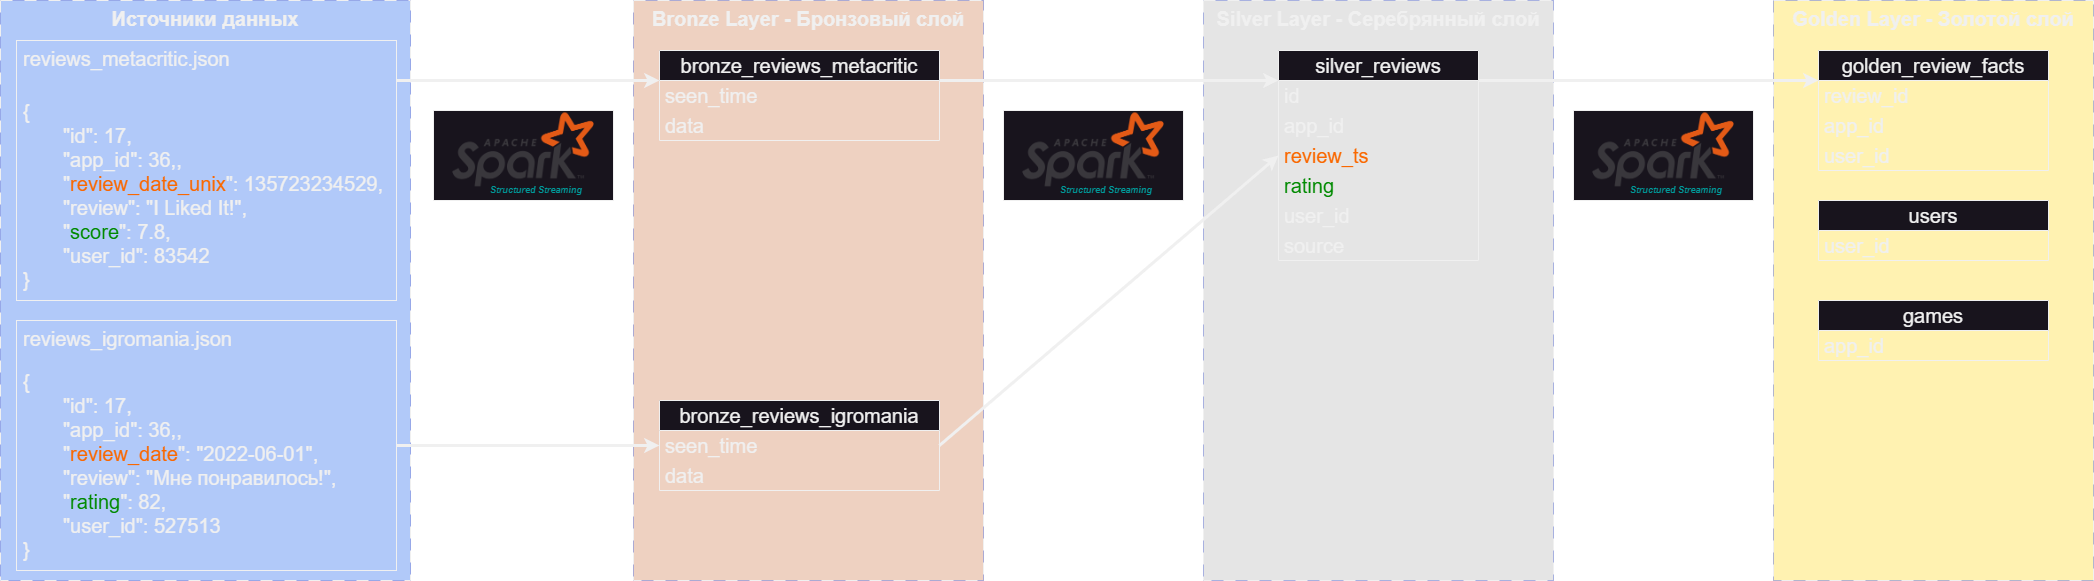

The diagram above was exported from draw.io. Its source (the exported page's mxGraphModel, read from the mxfile embedded in the PNG):
<mxGraphModel dx="3706" dy="1243" grid="1" gridSize="10" guides="1" tooltips="1" connect="1" arrows="1" fold="1" page="1" pageScale="1" pageWidth="827" pageHeight="1169" math="0" shadow="0">
  <root>
    <mxCell id="0" />
    <mxCell id="1" parent="0" />
    <mxCell id="o1PpuxqzxQW2l1cDsnfv-85" value="" style="group" vertex="1" connectable="0" parent="1">
      <mxGeometry x="1350" y="310" width="180.00000000000006" height="90" as="geometry" />
    </mxCell>
    <mxCell id="o1PpuxqzxQW2l1cDsnfv-86" value="" style="rounded=0;whiteSpace=wrap;html=1;container=0;" vertex="1" parent="o1PpuxqzxQW2l1cDsnfv-85">
      <mxGeometry width="180.00000000000006" height="90.00000000000003" as="geometry" />
    </mxCell>
    <mxCell id="o1PpuxqzxQW2l1cDsnfv-87" value="" style="shape=image;imageAspect=0;aspect=fixed;verticalLabelPosition=bottom;verticalAlign=top;image=https://upload.wikimedia.org/wikipedia/commons/thumb/f/f3/Apache_Spark_logo.svg/1280px-Apache_Spark_logo.svg.png;container=0;" vertex="1" parent="o1PpuxqzxQW2l1cDsnfv-85">
      <mxGeometry x="19.090909090909093" y="2.454545454545496" width="141.81818181818184" height="73.90909090909092" as="geometry" />
    </mxCell>
    <mxCell id="o1PpuxqzxQW2l1cDsnfv-88" value="&lt;font size=&quot;1&quot; style=&quot;&quot; color=&quot;#009999&quot;&gt;&lt;i style=&quot;&quot;&gt;&lt;b style=&quot;font-size: 9px;&quot;&gt;Structured Streaming&lt;/b&gt;&lt;/i&gt;&lt;/font&gt;" style="text;html=1;strokeColor=none;fillColor=none;align=right;verticalAlign=middle;whiteSpace=wrap;rounded=0;container=0;" vertex="1" parent="o1PpuxqzxQW2l1cDsnfv-85">
      <mxGeometry x="46.909090909090935" y="76.63636363636363" width="103.63636363636367" height="5.454545454545455" as="geometry" />
    </mxCell>
    <mxCell id="o1PpuxqzxQW2l1cDsnfv-81" value="" style="group" vertex="1" connectable="0" parent="1">
      <mxGeometry x="780" y="310" width="180.00000000000006" height="90" as="geometry" />
    </mxCell>
    <mxCell id="o1PpuxqzxQW2l1cDsnfv-82" value="" style="rounded=0;whiteSpace=wrap;html=1;container=0;" vertex="1" parent="o1PpuxqzxQW2l1cDsnfv-81">
      <mxGeometry width="180.00000000000006" height="90.00000000000003" as="geometry" />
    </mxCell>
    <mxCell id="o1PpuxqzxQW2l1cDsnfv-83" value="" style="shape=image;imageAspect=0;aspect=fixed;verticalLabelPosition=bottom;verticalAlign=top;image=https://upload.wikimedia.org/wikipedia/commons/thumb/f/f3/Apache_Spark_logo.svg/1280px-Apache_Spark_logo.svg.png;container=0;" vertex="1" parent="o1PpuxqzxQW2l1cDsnfv-81">
      <mxGeometry x="19.090909090909093" y="2.454545454545496" width="141.81818181818184" height="73.90909090909092" as="geometry" />
    </mxCell>
    <mxCell id="o1PpuxqzxQW2l1cDsnfv-84" value="&lt;font size=&quot;1&quot; style=&quot;&quot; color=&quot;#009999&quot;&gt;&lt;i style=&quot;&quot;&gt;&lt;b style=&quot;font-size: 9px;&quot;&gt;Structured Streaming&lt;/b&gt;&lt;/i&gt;&lt;/font&gt;" style="text;html=1;strokeColor=none;fillColor=none;align=right;verticalAlign=middle;whiteSpace=wrap;rounded=0;container=0;" vertex="1" parent="o1PpuxqzxQW2l1cDsnfv-81">
      <mxGeometry x="46.909090909090935" y="76.63636363636363" width="103.63636363636367" height="5.454545454545455" as="geometry" />
    </mxCell>
    <mxCell id="o1PpuxqzxQW2l1cDsnfv-65" value="" style="rounded=0;whiteSpace=wrap;html=1;fillColor=#0050ef;fontColor=#ffffff;strokeColor=#001DBC;opacity=30;" vertex="1" parent="1">
      <mxGeometry x="-223" y="200" width="410" height="580" as="geometry" />
    </mxCell>
    <mxCell id="o1PpuxqzxQW2l1cDsnfv-68" value="" style="rounded=0;whiteSpace=wrap;html=1;fillColor=#ffd700;fontColor=#ffffff;strokeColor=#001DBC;opacity=30;" vertex="1" parent="1">
      <mxGeometry x="1550" y="200" width="320" height="580" as="geometry" />
    </mxCell>
    <mxCell id="o1PpuxqzxQW2l1cDsnfv-67" value="" style="rounded=0;whiteSpace=wrap;html=1;fillColor=#a9a9a9;fontColor=#ffffff;strokeColor=#001DBC;opacity=30;" vertex="1" parent="1">
      <mxGeometry x="980" y="200" width="350" height="580" as="geometry" />
    </mxCell>
    <mxCell id="o1PpuxqzxQW2l1cDsnfv-66" value="" style="rounded=0;whiteSpace=wrap;html=1;fillColor=#cc6633;fontColor=#ffffff;strokeColor=#001DBC;opacity=30;" vertex="1" parent="1">
      <mxGeometry x="410" y="200" width="350" height="580" as="geometry" />
    </mxCell>
    <mxCell id="o1PpuxqzxQW2l1cDsnfv-45" style="rounded=0;orthogonalLoop=1;jettySize=auto;html=1;exitX=1;exitY=0.5;exitDx=0;exitDy=0;entryX=0;entryY=0.5;entryDx=0;entryDy=0;strokeWidth=3;" edge="1" parent="1" source="o1PpuxqzxQW2l1cDsnfv-7" target="o1PpuxqzxQW2l1cDsnfv-13">
      <mxGeometry relative="1" as="geometry" />
    </mxCell>
    <mxCell id="o1PpuxqzxQW2l1cDsnfv-44" value="Golden Layer - Золотой слой" style="rounded=0;whiteSpace=wrap;html=1;fillColor=none;fontSize=20;verticalAlign=top;fontStyle=1;dashed=1;dashPattern=12 12;" vertex="1" parent="1">
      <mxGeometry x="1550" y="200" width="320" height="580" as="geometry" />
    </mxCell>
    <mxCell id="o1PpuxqzxQW2l1cDsnfv-3" value="Источники данных" style="rounded=0;whiteSpace=wrap;html=1;fillColor=none;fontSize=20;verticalAlign=top;fontStyle=1;dashed=1;dashPattern=12 12;" vertex="1" parent="1">
      <mxGeometry x="-223" y="200" width="410" height="580" as="geometry" />
    </mxCell>
    <mxCell id="o1PpuxqzxQW2l1cDsnfv-22" value="reviews_igromania.json" style="rounded=0;whiteSpace=wrap;html=1;fillColor=none;verticalAlign=top;align=left;spacingLeft=5;fontSize=20;" vertex="1" parent="1">
      <mxGeometry x="-207" y="520" width="380" height="250" as="geometry" />
    </mxCell>
    <mxCell id="o1PpuxqzxQW2l1cDsnfv-2" value="Bronze Layer - Бронзовый слой" style="rounded=0;whiteSpace=wrap;html=1;fillColor=none;fontSize=20;verticalAlign=top;fontStyle=1;dashed=1;dashPattern=12 12;" vertex="1" parent="1">
      <mxGeometry x="410" y="200" width="350" height="580" as="geometry" />
    </mxCell>
    <mxCell id="o1PpuxqzxQW2l1cDsnfv-4" value="Silver Layer - Серебрянный слой" style="rounded=0;whiteSpace=wrap;html=1;fillColor=none;fontSize=20;verticalAlign=top;fontStyle=1;dashed=1;dashPattern=12 12;" vertex="1" parent="1">
      <mxGeometry x="980" y="200" width="350" height="580" as="geometry" />
    </mxCell>
    <mxCell id="o1PpuxqzxQW2l1cDsnfv-6" value="bronze_reviews_igromania" style="swimlane;fontStyle=0;childLayout=stackLayout;horizontal=1;startSize=30;horizontalStack=0;resizeParent=1;resizeParentMax=0;resizeLast=0;collapsible=1;marginBottom=0;whiteSpace=wrap;html=1;fontSize=20;" vertex="1" parent="1">
      <mxGeometry x="436" y="600" width="280" height="90" as="geometry" />
    </mxCell>
    <mxCell id="o1PpuxqzxQW2l1cDsnfv-7" value="seen_time" style="text;strokeColor=none;fillColor=none;align=left;verticalAlign=middle;spacingLeft=4;spacingRight=4;overflow=hidden;points=[[0,0.5],[1,0.5]];portConstraint=eastwest;rotatable=0;whiteSpace=wrap;html=1;fontSize=20;" vertex="1" parent="o1PpuxqzxQW2l1cDsnfv-6">
      <mxGeometry y="30" width="280" height="30" as="geometry" />
    </mxCell>
    <mxCell id="o1PpuxqzxQW2l1cDsnfv-8" value="data" style="text;strokeColor=none;fillColor=none;align=left;verticalAlign=middle;spacingLeft=4;spacingRight=4;overflow=hidden;points=[[0,0.5],[1,0.5]];portConstraint=eastwest;rotatable=0;whiteSpace=wrap;html=1;fontSize=20;" vertex="1" parent="o1PpuxqzxQW2l1cDsnfv-6">
      <mxGeometry y="60" width="280" height="30" as="geometry" />
    </mxCell>
    <mxCell id="o1PpuxqzxQW2l1cDsnfv-10" value="bronze_reviews_metacritic" style="swimlane;fontStyle=0;childLayout=stackLayout;horizontal=1;startSize=30;horizontalStack=0;resizeParent=1;resizeParentMax=0;resizeLast=0;collapsible=1;marginBottom=0;whiteSpace=wrap;html=1;fontSize=20;" vertex="1" parent="1">
      <mxGeometry x="436" y="250" width="280" height="90" as="geometry" />
    </mxCell>
    <mxCell id="o1PpuxqzxQW2l1cDsnfv-11" value="seen_time" style="text;strokeColor=none;fillColor=none;align=left;verticalAlign=middle;spacingLeft=4;spacingRight=4;overflow=hidden;points=[[0,0.5],[1,0.5]];portConstraint=eastwest;rotatable=0;whiteSpace=wrap;html=1;fontSize=20;" vertex="1" parent="o1PpuxqzxQW2l1cDsnfv-10">
      <mxGeometry y="30" width="280" height="30" as="geometry" />
    </mxCell>
    <mxCell id="o1PpuxqzxQW2l1cDsnfv-12" value="data" style="text;strokeColor=none;fillColor=none;align=left;verticalAlign=middle;spacingLeft=4;spacingRight=4;overflow=hidden;points=[[0,0.5],[1,0.5]];portConstraint=eastwest;rotatable=0;whiteSpace=wrap;html=1;fontSize=20;" vertex="1" parent="o1PpuxqzxQW2l1cDsnfv-10">
      <mxGeometry y="60" width="280" height="30" as="geometry" />
    </mxCell>
    <mxCell id="o1PpuxqzxQW2l1cDsnfv-13" value="silver_reviews" style="swimlane;fontStyle=0;childLayout=stackLayout;horizontal=1;startSize=30;horizontalStack=0;resizeParent=1;resizeParentMax=0;resizeLast=0;collapsible=1;marginBottom=0;whiteSpace=wrap;html=1;fontSize=20;" vertex="1" parent="1">
      <mxGeometry x="1055" y="250" width="200" height="210" as="geometry" />
    </mxCell>
    <mxCell id="o1PpuxqzxQW2l1cDsnfv-14" value="id" style="text;strokeColor=none;fillColor=none;align=left;verticalAlign=middle;spacingLeft=4;spacingRight=4;overflow=hidden;points=[[0,0.5],[1,0.5]];portConstraint=eastwest;rotatable=0;whiteSpace=wrap;html=1;fontSize=20;" vertex="1" parent="o1PpuxqzxQW2l1cDsnfv-13">
      <mxGeometry y="30" width="200" height="30" as="geometry" />
    </mxCell>
    <mxCell id="o1PpuxqzxQW2l1cDsnfv-15" value="app_id" style="text;strokeColor=none;fillColor=none;align=left;verticalAlign=middle;spacingLeft=4;spacingRight=4;overflow=hidden;points=[[0,0.5],[1,0.5]];portConstraint=eastwest;rotatable=0;whiteSpace=wrap;html=1;fontSize=20;" vertex="1" parent="o1PpuxqzxQW2l1cDsnfv-13">
      <mxGeometry y="60" width="200" height="30" as="geometry" />
    </mxCell>
    <mxCell id="o1PpuxqzxQW2l1cDsnfv-20" value="&lt;font color=&quot;#fa6800&quot;&gt;review_ts&lt;/font&gt;" style="text;strokeColor=none;fillColor=none;align=left;verticalAlign=middle;spacingLeft=4;spacingRight=4;overflow=hidden;points=[[0,0.5],[1,0.5]];portConstraint=eastwest;rotatable=0;whiteSpace=wrap;html=1;fontSize=20;" vertex="1" parent="o1PpuxqzxQW2l1cDsnfv-13">
      <mxGeometry y="90" width="200" height="30" as="geometry" />
    </mxCell>
    <mxCell id="o1PpuxqzxQW2l1cDsnfv-19" value="&lt;font color=&quot;#008a00&quot;&gt;rating&lt;/font&gt;" style="text;strokeColor=none;fillColor=none;align=left;verticalAlign=middle;spacingLeft=4;spacingRight=4;overflow=hidden;points=[[0,0.5],[1,0.5]];portConstraint=eastwest;rotatable=0;whiteSpace=wrap;html=1;fontSize=20;" vertex="1" parent="o1PpuxqzxQW2l1cDsnfv-13">
      <mxGeometry y="120" width="200" height="30" as="geometry" />
    </mxCell>
    <mxCell id="o1PpuxqzxQW2l1cDsnfv-18" value="user_id" style="text;strokeColor=none;fillColor=none;align=left;verticalAlign=middle;spacingLeft=4;spacingRight=4;overflow=hidden;points=[[0,0.5],[1,0.5]];portConstraint=eastwest;rotatable=0;whiteSpace=wrap;html=1;fontSize=20;" vertex="1" parent="o1PpuxqzxQW2l1cDsnfv-13">
      <mxGeometry y="150" width="200" height="30" as="geometry" />
    </mxCell>
    <mxCell id="o1PpuxqzxQW2l1cDsnfv-17" value="source" style="text;strokeColor=none;fillColor=none;align=left;verticalAlign=middle;spacingLeft=4;spacingRight=4;overflow=hidden;points=[[0,0.5],[1,0.5]];portConstraint=eastwest;rotatable=0;whiteSpace=wrap;html=1;fontSize=20;" vertex="1" parent="o1PpuxqzxQW2l1cDsnfv-13">
      <mxGeometry y="180" width="200" height="30" as="geometry" />
    </mxCell>
    <mxCell id="o1PpuxqzxQW2l1cDsnfv-21" value="{&lt;br style=&quot;font-size: 20px;&quot;&gt;&lt;blockquote style=&quot;margin: 0px 0px 0px 40px; border: none; padding: 0px; font-size: 20px;&quot;&gt;&quot;id&quot;: 17,&lt;br style=&quot;font-size: 20px;&quot;&gt;&lt;span style=&quot;background-color: initial; font-size: 20px;&quot;&gt;&quot;app_id&quot;: 36,,&lt;br style=&quot;font-size: 20px;&quot;&gt;&lt;/span&gt;&lt;span style=&quot;background-color: initial; font-size: 20px;&quot;&gt;&quot;&lt;font color=&quot;#fa6800&quot;&gt;review_date&lt;/font&gt;&quot;: &quot;2022-06-01&quot;,&lt;br style=&quot;font-size: 20px;&quot;&gt;&lt;/span&gt;&lt;span style=&quot;background-color: initial; font-size: 20px;&quot;&gt;&quot;review&quot;: &quot;Мне понравилось!&quot;,&lt;br style=&quot;font-size: 20px;&quot;&gt;&lt;/span&gt;&lt;span style=&quot;background-color: initial; font-size: 20px;&quot;&gt;&quot;&lt;font color=&quot;#008a00&quot;&gt;rating&lt;/font&gt;&quot;: 82,&lt;br style=&quot;font-size: 20px;&quot;&gt;&lt;/span&gt;&#09;&quot;user_id&quot;: 527513&lt;/blockquote&gt;&lt;blockquote style=&quot;margin: 0px 0px 0px 40px; border: none; padding: 0px; font-size: 20px;&quot;&gt;&lt;/blockquote&gt;&lt;blockquote style=&quot;margin: 0px 0px 0px 40px; border: none; padding: 0px; font-size: 20px;&quot;&gt;&lt;/blockquote&gt;&lt;blockquote style=&quot;margin: 0px 0px 0px 40px; border: none; padding: 0px; font-size: 20px;&quot;&gt;&lt;/blockquote&gt;&lt;blockquote style=&quot;margin: 0px 0px 0px 40px; border: none; padding: 0px; font-size: 20px;&quot;&gt;&lt;/blockquote&gt;}" style="text;html=1;strokeColor=none;fillColor=none;align=left;verticalAlign=middle;whiteSpace=wrap;rounded=0;spacingLeft=5;fontSize=20;" vertex="1" parent="1">
      <mxGeometry x="-207" y="560" width="380" height="210" as="geometry" />
    </mxCell>
    <mxCell id="o1PpuxqzxQW2l1cDsnfv-23" value="reviews_metacritic.json" style="rounded=0;whiteSpace=wrap;html=1;fillColor=none;verticalAlign=top;align=left;spacingLeft=5;fontSize=20;" vertex="1" parent="1">
      <mxGeometry x="-207" y="240" width="380" height="260" as="geometry" />
    </mxCell>
    <mxCell id="o1PpuxqzxQW2l1cDsnfv-24" value="{&lt;br style=&quot;font-size: 20px;&quot;&gt;&lt;blockquote style=&quot;margin: 0px 0px 0px 40px; border: none; padding: 0px; font-size: 20px;&quot;&gt;&quot;id&quot;: 17,&lt;br style=&quot;font-size: 20px;&quot;&gt;&lt;span style=&quot;background-color: initial; font-size: 20px;&quot;&gt;&quot;app_id&quot;: 36,,&lt;br style=&quot;font-size: 20px;&quot;&gt;&lt;/span&gt;&lt;span style=&quot;background-color: initial; font-size: 20px;&quot;&gt;&quot;&lt;font color=&quot;#fa6800&quot;&gt;review_date_unix&lt;/font&gt;&quot;: 135723234529,&lt;br style=&quot;font-size: 20px;&quot;&gt;&lt;/span&gt;&lt;span style=&quot;background-color: initial; font-size: 20px;&quot;&gt;&quot;review&quot;: &quot;I Liked It!&quot;,&lt;br style=&quot;font-size: 20px;&quot;&gt;&lt;/span&gt;&lt;span style=&quot;background-color: initial; font-size: 20px;&quot;&gt;&quot;&lt;font color=&quot;#008a00&quot;&gt;score&lt;/font&gt;&quot;: 7.8,&lt;br style=&quot;font-size: 20px;&quot;&gt;&lt;/span&gt;&#09;&quot;user_id&quot;: 83542&lt;/blockquote&gt;&lt;blockquote style=&quot;margin: 0px 0px 0px 40px; border: none; padding: 0px; font-size: 20px;&quot;&gt;&lt;/blockquote&gt;&lt;blockquote style=&quot;margin: 0px 0px 0px 40px; border: none; padding: 0px; font-size: 20px;&quot;&gt;&lt;/blockquote&gt;&lt;blockquote style=&quot;margin: 0px 0px 0px 40px; border: none; padding: 0px; font-size: 20px;&quot;&gt;&lt;/blockquote&gt;&lt;blockquote style=&quot;margin: 0px 0px 0px 40px; border: none; padding: 0px; font-size: 20px;&quot;&gt;&lt;/blockquote&gt;}" style="text;html=1;strokeColor=none;fillColor=none;align=left;verticalAlign=middle;whiteSpace=wrap;rounded=0;spacingLeft=5;fontSize=20;" vertex="1" parent="1">
      <mxGeometry x="-207" y="290" width="380" height="210" as="geometry" />
    </mxCell>
    <mxCell id="o1PpuxqzxQW2l1cDsnfv-25" style="rounded=0;orthogonalLoop=1;jettySize=auto;html=1;exitX=0;exitY=0.5;exitDx=0;exitDy=0;entryX=1;entryY=0.5;entryDx=0;entryDy=0;strokeWidth=3;startArrow=classic;startFill=1;endArrow=none;endFill=0;" edge="1" parent="1" source="o1PpuxqzxQW2l1cDsnfv-7" target="o1PpuxqzxQW2l1cDsnfv-22">
      <mxGeometry relative="1" as="geometry" />
    </mxCell>
    <mxCell id="o1PpuxqzxQW2l1cDsnfv-30" value="golden_review_facts" style="swimlane;fontStyle=0;childLayout=stackLayout;horizontal=1;startSize=30;horizontalStack=0;resizeParent=1;resizeParentMax=0;resizeLast=0;collapsible=1;marginBottom=0;whiteSpace=wrap;html=1;fontSize=20;" vertex="1" parent="1">
      <mxGeometry x="1595" y="250" width="230" height="120" as="geometry" />
    </mxCell>
    <mxCell id="o1PpuxqzxQW2l1cDsnfv-31" value="review_id" style="text;strokeColor=none;fillColor=none;align=left;verticalAlign=middle;spacingLeft=4;spacingRight=4;overflow=hidden;points=[[0,0.5],[1,0.5]];portConstraint=eastwest;rotatable=0;whiteSpace=wrap;html=1;fontSize=20;" vertex="1" parent="o1PpuxqzxQW2l1cDsnfv-30">
      <mxGeometry y="30" width="230" height="30" as="geometry" />
    </mxCell>
    <mxCell id="o1PpuxqzxQW2l1cDsnfv-32" value="app_id" style="text;strokeColor=none;fillColor=none;align=left;verticalAlign=middle;spacingLeft=4;spacingRight=4;overflow=hidden;points=[[0,0.5],[1,0.5]];portConstraint=eastwest;rotatable=0;whiteSpace=wrap;html=1;fontSize=20;" vertex="1" parent="o1PpuxqzxQW2l1cDsnfv-30">
      <mxGeometry y="60" width="230" height="30" as="geometry" />
    </mxCell>
    <mxCell id="o1PpuxqzxQW2l1cDsnfv-35" value="user_id" style="text;strokeColor=none;fillColor=none;align=left;verticalAlign=middle;spacingLeft=4;spacingRight=4;overflow=hidden;points=[[0,0.5],[1,0.5]];portConstraint=eastwest;rotatable=0;whiteSpace=wrap;html=1;fontSize=20;" vertex="1" parent="o1PpuxqzxQW2l1cDsnfv-30">
      <mxGeometry y="90" width="230" height="30" as="geometry" />
    </mxCell>
    <mxCell id="o1PpuxqzxQW2l1cDsnfv-37" style="rounded=0;orthogonalLoop=1;jettySize=auto;html=1;exitX=1;exitY=0.5;exitDx=0;exitDy=0;entryX=0;entryY=0.5;entryDx=0;entryDy=0;strokeWidth=3;" edge="1" parent="1" source="o1PpuxqzxQW2l1cDsnfv-55" target="o1PpuxqzxQW2l1cDsnfv-56">
      <mxGeometry relative="1" as="geometry" />
    </mxCell>
    <mxCell id="o1PpuxqzxQW2l1cDsnfv-50" style="rounded=0;orthogonalLoop=1;jettySize=auto;html=1;exitX=0;exitY=0.5;exitDx=0;exitDy=0;entryX=1;entryY=0.5;entryDx=0;entryDy=0;strokeWidth=3;endArrow=none;endFill=0;startArrow=classic;startFill=1;" edge="1" parent="1" source="o1PpuxqzxQW2l1cDsnfv-58" target="o1PpuxqzxQW2l1cDsnfv-57">
      <mxGeometry relative="1" as="geometry" />
    </mxCell>
    <mxCell id="o1PpuxqzxQW2l1cDsnfv-54" style="edgeStyle=orthogonalEdgeStyle;rounded=0;orthogonalLoop=1;jettySize=auto;html=1;exitX=1;exitY=0.5;exitDx=0;exitDy=0;entryX=0;entryY=0.5;entryDx=0;entryDy=0;strokeWidth=3;" edge="1" parent="1" source="o1PpuxqzxQW2l1cDsnfv-51" target="o1PpuxqzxQW2l1cDsnfv-53">
      <mxGeometry relative="1" as="geometry" />
    </mxCell>
    <mxCell id="o1PpuxqzxQW2l1cDsnfv-51" value="" style="rounded=0;whiteSpace=wrap;html=1;fillColor=none;strokeColor=none;" vertex="1" parent="1">
      <mxGeometry x="696" y="270" width="20" height="20" as="geometry" />
    </mxCell>
    <mxCell id="o1PpuxqzxQW2l1cDsnfv-53" value="" style="rounded=0;whiteSpace=wrap;html=1;fillColor=none;strokeColor=none;" vertex="1" parent="1">
      <mxGeometry x="1055" y="270" width="20" height="20" as="geometry" />
    </mxCell>
    <mxCell id="o1PpuxqzxQW2l1cDsnfv-55" value="" style="rounded=0;whiteSpace=wrap;html=1;fillColor=none;strokeColor=none;" vertex="1" parent="1">
      <mxGeometry x="1236" y="270" width="19" height="20" as="geometry" />
    </mxCell>
    <mxCell id="o1PpuxqzxQW2l1cDsnfv-56" value="" style="rounded=0;whiteSpace=wrap;html=1;fillColor=none;strokeColor=none;" vertex="1" parent="1">
      <mxGeometry x="1595" y="270" width="20" height="20" as="geometry" />
    </mxCell>
    <mxCell id="o1PpuxqzxQW2l1cDsnfv-57" value="" style="rounded=0;whiteSpace=wrap;html=1;fillColor=none;strokeColor=none;" vertex="1" parent="1">
      <mxGeometry x="133" y="270" width="40" height="20" as="geometry" />
    </mxCell>
    <mxCell id="o1PpuxqzxQW2l1cDsnfv-58" value="" style="rounded=0;whiteSpace=wrap;html=1;fillColor=none;strokeColor=none;" vertex="1" parent="1">
      <mxGeometry x="436" y="270" width="14" height="20" as="geometry" />
    </mxCell>
    <mxCell id="o1PpuxqzxQW2l1cDsnfv-59" value="users" style="swimlane;fontStyle=0;childLayout=stackLayout;horizontal=1;startSize=30;horizontalStack=0;resizeParent=1;resizeParentMax=0;resizeLast=0;collapsible=1;marginBottom=0;whiteSpace=wrap;html=1;fontSize=20;" vertex="1" parent="1">
      <mxGeometry x="1595" y="400" width="230" height="60" as="geometry" />
    </mxCell>
    <mxCell id="o1PpuxqzxQW2l1cDsnfv-62" value="user_id" style="text;strokeColor=none;fillColor=none;align=left;verticalAlign=middle;spacingLeft=4;spacingRight=4;overflow=hidden;points=[[0,0.5],[1,0.5]];portConstraint=eastwest;rotatable=0;whiteSpace=wrap;html=1;fontSize=20;" vertex="1" parent="o1PpuxqzxQW2l1cDsnfv-59">
      <mxGeometry y="30" width="230" height="30" as="geometry" />
    </mxCell>
    <mxCell id="o1PpuxqzxQW2l1cDsnfv-63" value="games" style="swimlane;fontStyle=0;childLayout=stackLayout;horizontal=1;startSize=30;horizontalStack=0;resizeParent=1;resizeParentMax=0;resizeLast=0;collapsible=1;marginBottom=0;whiteSpace=wrap;html=1;fontSize=20;" vertex="1" parent="1">
      <mxGeometry x="1595" y="500" width="230" height="60" as="geometry" />
    </mxCell>
    <mxCell id="o1PpuxqzxQW2l1cDsnfv-64" value="app_id" style="text;strokeColor=none;fillColor=none;align=left;verticalAlign=middle;spacingLeft=4;spacingRight=4;overflow=hidden;points=[[0,0.5],[1,0.5]];portConstraint=eastwest;rotatable=0;whiteSpace=wrap;html=1;fontSize=20;" vertex="1" parent="o1PpuxqzxQW2l1cDsnfv-63">
      <mxGeometry y="30" width="230" height="30" as="geometry" />
    </mxCell>
    <mxCell id="o1PpuxqzxQW2l1cDsnfv-80" value="" style="group" vertex="1" connectable="0" parent="1">
      <mxGeometry x="210" y="310" width="180.00000000000006" height="90" as="geometry" />
    </mxCell>
    <mxCell id="o1PpuxqzxQW2l1cDsnfv-72" value="" style="rounded=0;whiteSpace=wrap;html=1;container=0;" vertex="1" parent="o1PpuxqzxQW2l1cDsnfv-80">
      <mxGeometry width="180.00000000000006" height="90.00000000000003" as="geometry" />
    </mxCell>
    <mxCell id="o1PpuxqzxQW2l1cDsnfv-73" value="" style="shape=image;imageAspect=0;aspect=fixed;verticalLabelPosition=bottom;verticalAlign=top;image=https://upload.wikimedia.org/wikipedia/commons/thumb/f/f3/Apache_Spark_logo.svg/1280px-Apache_Spark_logo.svg.png;container=0;" vertex="1" parent="o1PpuxqzxQW2l1cDsnfv-80">
      <mxGeometry x="19.090909090909093" y="2.454545454545496" width="141.81818181818184" height="73.90909090909092" as="geometry" />
    </mxCell>
    <mxCell id="o1PpuxqzxQW2l1cDsnfv-74" value="&lt;font size=&quot;1&quot; style=&quot;&quot; color=&quot;#009999&quot;&gt;&lt;i style=&quot;&quot;&gt;&lt;b style=&quot;font-size: 9px;&quot;&gt;Structured Streaming&lt;/b&gt;&lt;/i&gt;&lt;/font&gt;" style="text;html=1;strokeColor=none;fillColor=none;align=right;verticalAlign=middle;whiteSpace=wrap;rounded=0;container=0;" vertex="1" parent="o1PpuxqzxQW2l1cDsnfv-80">
      <mxGeometry x="46.909090909090935" y="76.63636363636363" width="103.63636363636367" height="5.454545454545455" as="geometry" />
    </mxCell>
  </root>
</mxGraphModel>